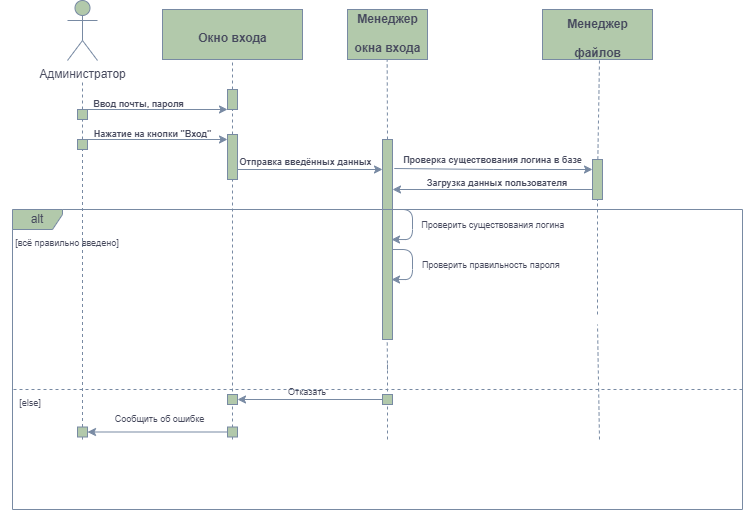

The diagram above was exported from draw.io. Its source (the exported page's mxGraphModel, read from the mxfile embedded in the PNG):
<mxGraphModel dx="926" dy="549" grid="1" gridSize="10" guides="1" tooltips="1" connect="1" arrows="1" fold="1" page="1" pageScale="1" pageWidth="827" pageHeight="1169" background="#FFFFFF" math="0" shadow="0">
  <root>
    <mxCell id="0" />
    <mxCell id="1" parent="0" />
    <mxCell id="4Us4Hkj-e5cnpdyga3_U-63" value="" style="endArrow=none;dashed=1;html=1;rounded=0;labelBackgroundColor=none;fontColor=default;strokeColor=#788AA3;" edge="1" parent="1" source="4Us4Hkj-e5cnpdyga3_U-66">
      <mxGeometry width="50" height="50" relative="1" as="geometry">
        <mxPoint x="140" y="310" as="sourcePoint" />
        <mxPoint x="140" y="130" as="targetPoint" />
      </mxGeometry>
    </mxCell>
    <mxCell id="4Us4Hkj-e5cnpdyga3_U-64" value="Администратор" style="shape=umlActor;verticalLabelPosition=bottom;verticalAlign=top;html=1;outlineConnect=0;labelBackgroundColor=none;fillColor=#B2C9AB;strokeColor=#788AA3;fontColor=#46495D;rounded=0;" vertex="1" parent="1">
      <mxGeometry x="125" y="51" width="30" height="60" as="geometry" />
    </mxCell>
    <mxCell id="4Us4Hkj-e5cnpdyga3_U-65" value="" style="endArrow=none;dashed=1;html=1;rounded=0;labelBackgroundColor=none;fontColor=default;strokeColor=#788AA3;" edge="1" parent="1" source="4Us4Hkj-e5cnpdyga3_U-74" target="4Us4Hkj-e5cnpdyga3_U-66">
      <mxGeometry width="50" height="50" relative="1" as="geometry">
        <mxPoint x="140" y="310" as="sourcePoint" />
        <mxPoint x="140" y="130" as="targetPoint" />
      </mxGeometry>
    </mxCell>
    <mxCell id="4Us4Hkj-e5cnpdyga3_U-66" value="" style="rounded=0;whiteSpace=wrap;html=1;labelBackgroundColor=none;fillColor=#B2C9AB;strokeColor=#788AA3;fontColor=#46495D;" vertex="1" parent="1">
      <mxGeometry x="135" y="160" width="10" height="10" as="geometry" />
    </mxCell>
    <mxCell id="4Us4Hkj-e5cnpdyga3_U-67" value="" style="endArrow=classic;html=1;rounded=0;exitX=0.5;exitY=0;exitDx=0;exitDy=0;entryX=0;entryY=1;entryDx=0;entryDy=0;labelBackgroundColor=none;fontColor=default;strokeColor=#788AA3;" edge="1" parent="1" source="4Us4Hkj-e5cnpdyga3_U-66" target="4Us4Hkj-e5cnpdyga3_U-72">
      <mxGeometry width="50" height="50" relative="1" as="geometry">
        <mxPoint x="160" y="240" as="sourcePoint" />
        <mxPoint x="220" y="160" as="targetPoint" />
      </mxGeometry>
    </mxCell>
    <mxCell id="4Us4Hkj-e5cnpdyga3_U-68" value="" style="rounded=0;whiteSpace=wrap;html=1;labelBackgroundColor=none;fillColor=#B2C9AB;strokeColor=#788AA3;fontColor=#46495D;" vertex="1" parent="1">
      <mxGeometry x="220" y="60" width="140" height="50" as="geometry" />
    </mxCell>
    <mxCell id="4Us4Hkj-e5cnpdyga3_U-69" value="&lt;font style=&quot;font-size: 12px;&quot;&gt;Окно входа&lt;/font&gt;" style="text;strokeColor=none;fillColor=none;html=1;fontSize=24;fontStyle=1;verticalAlign=middle;align=center;labelBackgroundColor=none;fontColor=#46495D;rounded=0;" vertex="1" parent="1">
      <mxGeometry x="220" y="60" width="140" height="50" as="geometry" />
    </mxCell>
    <mxCell id="4Us4Hkj-e5cnpdyga3_U-70" value="" style="endArrow=none;dashed=1;html=1;rounded=0;entryX=0.5;entryY=1;entryDx=0;entryDy=0;labelBackgroundColor=none;fontColor=default;strokeColor=#788AA3;" edge="1" parent="1" source="4Us4Hkj-e5cnpdyga3_U-72" target="4Us4Hkj-e5cnpdyga3_U-68">
      <mxGeometry width="50" height="50" relative="1" as="geometry">
        <mxPoint x="290" y="310" as="sourcePoint" />
        <mxPoint x="290" y="130" as="targetPoint" />
      </mxGeometry>
    </mxCell>
    <mxCell id="4Us4Hkj-e5cnpdyga3_U-71" value="" style="endArrow=none;dashed=1;html=1;rounded=0;labelBackgroundColor=none;fontColor=default;strokeColor=#788AA3;" edge="1" parent="1" source="4Us4Hkj-e5cnpdyga3_U-77" target="4Us4Hkj-e5cnpdyga3_U-72">
      <mxGeometry width="50" height="50" relative="1" as="geometry">
        <mxPoint x="290" y="310" as="sourcePoint" />
        <mxPoint x="290" y="130" as="targetPoint" />
      </mxGeometry>
    </mxCell>
    <mxCell id="4Us4Hkj-e5cnpdyga3_U-72" value="" style="rounded=0;whiteSpace=wrap;html=1;labelBackgroundColor=none;fillColor=#B2C9AB;strokeColor=#788AA3;fontColor=#46495D;" vertex="1" parent="1">
      <mxGeometry x="285" y="140" width="10" height="20" as="geometry" />
    </mxCell>
    <mxCell id="4Us4Hkj-e5cnpdyga3_U-73" value="" style="endArrow=none;dashed=1;html=1;rounded=0;labelBackgroundColor=none;fontColor=default;strokeColor=#788AA3;" edge="1" parent="1" source="4Us4Hkj-e5cnpdyga3_U-122" target="4Us4Hkj-e5cnpdyga3_U-74">
      <mxGeometry width="50" height="50" relative="1" as="geometry">
        <mxPoint x="140" y="490" as="sourcePoint" />
        <mxPoint x="140" y="170" as="targetPoint" />
      </mxGeometry>
    </mxCell>
    <mxCell id="4Us4Hkj-e5cnpdyga3_U-74" value="" style="rounded=0;whiteSpace=wrap;html=1;labelBackgroundColor=none;fillColor=#B2C9AB;strokeColor=#788AA3;fontColor=#46495D;" vertex="1" parent="1">
      <mxGeometry x="135" y="190" width="10" height="10" as="geometry" />
    </mxCell>
    <mxCell id="4Us4Hkj-e5cnpdyga3_U-75" value="" style="endArrow=classic;html=1;rounded=0;exitX=0.5;exitY=0;exitDx=0;exitDy=0;entryX=0;entryY=1;entryDx=0;entryDy=0;labelBackgroundColor=none;fontColor=default;strokeColor=#788AA3;" edge="1" parent="1">
      <mxGeometry width="50" height="50" relative="1" as="geometry">
        <mxPoint x="140" y="190" as="sourcePoint" />
        <mxPoint x="285" y="190" as="targetPoint" />
      </mxGeometry>
    </mxCell>
    <mxCell id="4Us4Hkj-e5cnpdyga3_U-76" value="" style="endArrow=none;dashed=1;html=1;rounded=0;labelBackgroundColor=none;fontColor=default;strokeColor=#788AA3;" edge="1" parent="1" target="4Us4Hkj-e5cnpdyga3_U-77">
      <mxGeometry width="50" height="50" relative="1" as="geometry">
        <mxPoint x="290" y="490" as="sourcePoint" />
        <mxPoint x="290" y="160" as="targetPoint" />
      </mxGeometry>
    </mxCell>
    <mxCell id="4Us4Hkj-e5cnpdyga3_U-77" value="" style="rounded=0;whiteSpace=wrap;html=1;labelBackgroundColor=none;fillColor=#B2C9AB;strokeColor=#788AA3;fontColor=#46495D;" vertex="1" parent="1">
      <mxGeometry x="285" y="185" width="10" height="45" as="geometry" />
    </mxCell>
    <mxCell id="4Us4Hkj-e5cnpdyga3_U-78" value="" style="endArrow=classic;html=1;rounded=0;exitX=0.5;exitY=0;exitDx=0;exitDy=0;entryX=0;entryY=1;entryDx=0;entryDy=0;labelBackgroundColor=none;fontColor=default;strokeColor=#788AA3;" edge="1" parent="1">
      <mxGeometry width="50" height="50" relative="1" as="geometry">
        <mxPoint x="295" y="220" as="sourcePoint" />
        <mxPoint x="440" y="220" as="targetPoint" />
      </mxGeometry>
    </mxCell>
    <mxCell id="4Us4Hkj-e5cnpdyga3_U-79" value="&lt;font style=&quot;font-size: 9px;&quot;&gt;Отправка введённых данных&lt;/font&gt;" style="text;strokeColor=none;fillColor=none;html=1;fontSize=24;fontStyle=1;verticalAlign=middle;align=center;labelBackgroundColor=none;fontColor=#46495D;rounded=0;" vertex="1" parent="1">
      <mxGeometry x="313" y="187.5" width="100" height="40" as="geometry" />
    </mxCell>
    <mxCell id="4Us4Hkj-e5cnpdyga3_U-80" value="" style="rounded=0;whiteSpace=wrap;html=1;labelBackgroundColor=none;fillColor=#B2C9AB;strokeColor=#788AA3;fontColor=#46495D;" vertex="1" parent="1">
      <mxGeometry x="405" y="60" width="80" height="50" as="geometry" />
    </mxCell>
    <mxCell id="4Us4Hkj-e5cnpdyga3_U-81" value="&lt;font style=&quot;font-size: 12px;&quot;&gt;Менеджер&lt;br&gt;окна входа&lt;br&gt;&lt;/font&gt;" style="text;strokeColor=none;fillColor=none;html=1;fontSize=24;fontStyle=1;verticalAlign=middle;align=center;labelBackgroundColor=none;fontColor=#46495D;rounded=0;" vertex="1" parent="1">
      <mxGeometry x="395" y="60" width="100" height="40" as="geometry" />
    </mxCell>
    <mxCell id="4Us4Hkj-e5cnpdyga3_U-82" value="" style="rounded=0;whiteSpace=wrap;html=1;labelBackgroundColor=none;fillColor=#B2C9AB;strokeColor=#788AA3;fontColor=#46495D;" vertex="1" parent="1">
      <mxGeometry x="440" y="190" width="10" height="200" as="geometry" />
    </mxCell>
    <mxCell id="4Us4Hkj-e5cnpdyga3_U-86" value="" style="rounded=0;whiteSpace=wrap;html=1;labelBackgroundColor=none;fillColor=#B2C9AB;strokeColor=#788AA3;fontColor=#46495D;" vertex="1" parent="1">
      <mxGeometry x="729.22" y="397.5" as="geometry" />
    </mxCell>
    <mxCell id="4Us4Hkj-e5cnpdyga3_U-87" value="" style="rounded=0;whiteSpace=wrap;html=1;labelBackgroundColor=none;fillColor=#B2C9AB;strokeColor=#788AA3;fontColor=#46495D;" vertex="1" parent="1">
      <mxGeometry x="60" y="90" as="geometry" />
    </mxCell>
    <mxCell id="4Us4Hkj-e5cnpdyga3_U-88" value="&lt;font style=&quot;font-size: 9px;&quot;&gt;Ввод почты, пароля&lt;br&gt;&lt;/font&gt;" style="text;strokeColor=none;fillColor=none;html=1;fontSize=24;fontStyle=1;verticalAlign=middle;align=center;labelBackgroundColor=none;fontColor=#46495D;rounded=0;" vertex="1" parent="1">
      <mxGeometry x="145.78" y="130" width="100" height="40" as="geometry" />
    </mxCell>
    <mxCell id="4Us4Hkj-e5cnpdyga3_U-89" value="&lt;font style=&quot;font-size: 9px;&quot;&gt;Нажатие на кнопки &quot;Вход&quot;&lt;br&gt;&lt;/font&gt;" style="text;strokeColor=none;fillColor=none;html=1;fontSize=24;fontStyle=1;verticalAlign=middle;align=center;labelBackgroundColor=none;fontColor=#46495D;rounded=0;" vertex="1" parent="1">
      <mxGeometry x="160" y="160" width="100" height="40" as="geometry" />
    </mxCell>
    <mxCell id="4Us4Hkj-e5cnpdyga3_U-91" value="" style="rounded=0;whiteSpace=wrap;html=1;labelBackgroundColor=none;fillColor=#B2C9AB;strokeColor=#788AA3;fontColor=#46495D;" vertex="1" parent="1">
      <mxGeometry x="600" y="60" width="110" height="50" as="geometry" />
    </mxCell>
    <mxCell id="4Us4Hkj-e5cnpdyga3_U-92" value="&lt;font style=&quot;font-size: 12px;&quot;&gt;Менеджер&lt;br&gt;файлов&lt;br&gt;&lt;/font&gt;" style="text;strokeColor=none;fillColor=none;html=1;fontSize=24;fontStyle=1;verticalAlign=middle;align=center;labelBackgroundColor=none;fontColor=#46495D;rounded=0;" vertex="1" parent="1">
      <mxGeometry x="600" y="60" width="110" height="50" as="geometry" />
    </mxCell>
    <mxCell id="4Us4Hkj-e5cnpdyga3_U-93" value="&lt;font style=&quot;font-size: 9px;&quot;&gt;Проверить существования логина&amp;nbsp;&lt;br&gt;&lt;/font&gt;" style="text;html=1;align=center;verticalAlign=middle;whiteSpace=wrap;rounded=0;fontColor=#46495D;" vertex="1" parent="1">
      <mxGeometry x="467" y="260" width="170" height="30" as="geometry" />
    </mxCell>
    <mxCell id="4Us4Hkj-e5cnpdyga3_U-94" value="&lt;font style=&quot;font-size: 9px;&quot;&gt;Загрузка данных пользователя&lt;/font&gt;" style="text;html=1;align=center;verticalAlign=middle;whiteSpace=wrap;rounded=0;fontColor=#46495D;fontStyle=1" vertex="1" parent="1">
      <mxGeometry x="470" y="217.5" width="170" height="30" as="geometry" />
    </mxCell>
    <mxCell id="4Us4Hkj-e5cnpdyga3_U-95" value="" style="endArrow=classic;html=1;strokeColor=#788AA3;fontColor=#46495D;fillColor=#B2C9AB;entryX=0;entryY=0.25;entryDx=0;entryDy=0;exitX=0.99;exitY=0.148;exitDx=0;exitDy=0;exitPerimeter=0;" edge="1" parent="1" target="4Us4Hkj-e5cnpdyga3_U-124">
      <mxGeometry width="50" height="50" relative="1" as="geometry">
        <mxPoint x="451.78" y="219" as="sourcePoint" />
        <mxPoint x="611.56" y="220" as="targetPoint" />
        <Array as="points">
          <mxPoint x="550.78" y="220" />
        </Array>
      </mxGeometry>
    </mxCell>
    <mxCell id="4Us4Hkj-e5cnpdyga3_U-97" value="&lt;div&gt;&lt;font style=&quot;font-size: 9px;&quot;&gt;Проверка существования логина в базе&lt;/font&gt;&lt;/div&gt;" style="text;strokeColor=none;fillColor=none;html=1;fontSize=24;fontStyle=1;verticalAlign=middle;align=center;labelBackgroundColor=none;fontColor=#46495D;rounded=0;" vertex="1" parent="1">
      <mxGeometry x="470" y="190" width="160" height="32.5" as="geometry" />
    </mxCell>
    <mxCell id="4Us4Hkj-e5cnpdyga3_U-98" style="edgeStyle=orthogonalEdgeStyle;orthogonalLoop=1;jettySize=auto;html=1;strokeColor=#788AA3;fontColor=#46495D;fillColor=#B2C9AB;" edge="1" parent="1">
      <mxGeometry relative="1" as="geometry">
        <mxPoint x="449" y="290" as="targetPoint" />
        <mxPoint x="449.97" y="260.01" as="sourcePoint" />
        <Array as="points">
          <mxPoint x="470" y="260" />
          <mxPoint x="470" y="290" />
          <mxPoint x="449" y="290" />
        </Array>
      </mxGeometry>
    </mxCell>
    <mxCell id="4Us4Hkj-e5cnpdyga3_U-99" value="&lt;font style=&quot;font-size: 9px;&quot;&gt;Проверить правильность пароля&amp;nbsp;&lt;br&gt;&lt;/font&gt;" style="text;html=1;align=center;verticalAlign=middle;whiteSpace=wrap;rounded=0;fontColor=#46495D;" vertex="1" parent="1">
      <mxGeometry x="470" y="300" width="160" height="30" as="geometry" />
    </mxCell>
    <mxCell id="4Us4Hkj-e5cnpdyga3_U-100" style="edgeStyle=orthogonalEdgeStyle;orthogonalLoop=1;jettySize=auto;html=1;strokeColor=#788AA3;fontColor=#46495D;fillColor=#B2C9AB;" edge="1" parent="1">
      <mxGeometry relative="1" as="geometry">
        <mxPoint x="449" y="330" as="targetPoint" />
        <mxPoint x="449.97" y="300.01" as="sourcePoint" />
        <Array as="points">
          <mxPoint x="470" y="300" />
          <mxPoint x="470" y="330" />
          <mxPoint x="449" y="330" />
        </Array>
      </mxGeometry>
    </mxCell>
    <mxCell id="4Us4Hkj-e5cnpdyga3_U-101" value="" style="endArrow=none;dashed=1;html=1;strokeColor=#788AA3;fontColor=#46495D;fillColor=#B2C9AB;entryX=0.5;entryY=1;entryDx=0;entryDy=0;" edge="1" parent="1" source="4Us4Hkj-e5cnpdyga3_U-124">
      <mxGeometry width="50" height="50" relative="1" as="geometry">
        <mxPoint x="657" y="490" as="sourcePoint" />
        <mxPoint x="657" y="110" as="targetPoint" />
      </mxGeometry>
    </mxCell>
    <mxCell id="4Us4Hkj-e5cnpdyga3_U-102" value="" style="endArrow=none;dashed=1;html=1;strokeColor=#788AA3;fontColor=#46495D;fillColor=#B2C9AB;entryX=0.5;entryY=1;entryDx=0;entryDy=0;exitX=0.5;exitY=0;exitDx=0;exitDy=0;" edge="1" parent="1" source="4Us4Hkj-e5cnpdyga3_U-82">
      <mxGeometry width="50" height="50" relative="1" as="geometry">
        <mxPoint x="444.66" y="490" as="sourcePoint" />
        <mxPoint x="444.66" y="110" as="targetPoint" />
      </mxGeometry>
    </mxCell>
    <mxCell id="4Us4Hkj-e5cnpdyga3_U-103" value="" style="endArrow=none;dashed=1;html=1;strokeColor=#788AA3;fontColor=#46495D;fillColor=#B2C9AB;entryX=0.5;entryY=1;entryDx=0;entryDy=0;" edge="1" parent="1">
      <mxGeometry width="50" height="50" relative="1" as="geometry">
        <mxPoint x="445" y="420" as="sourcePoint" />
        <mxPoint x="444.71000000000004" y="390" as="targetPoint" />
      </mxGeometry>
    </mxCell>
    <mxCell id="4Us4Hkj-e5cnpdyga3_U-104" value="alt" style="shape=umlFrame;whiteSpace=wrap;html=1;pointerEvents=0;strokeColor=#788AA3;fontColor=#46495D;fillColor=#B2C9AB;width=50;height=20;" vertex="1" parent="1">
      <mxGeometry x="70" y="260" width="730" height="300" as="geometry" />
    </mxCell>
    <mxCell id="4Us4Hkj-e5cnpdyga3_U-105" value="&lt;font style=&quot;font-size: 9px;&quot;&gt;[всё правильно введено]&lt;/font&gt;" style="text;html=1;align=center;verticalAlign=middle;whiteSpace=wrap;rounded=0;fontColor=#46495D;" vertex="1" parent="1">
      <mxGeometry x="70" y="278" width="110" height="30" as="geometry" />
    </mxCell>
    <mxCell id="4Us4Hkj-e5cnpdyga3_U-106" value="&lt;font style=&quot;font-size: 9px;&quot;&gt;[else]&lt;/font&gt;" style="text;html=1;align=center;verticalAlign=middle;whiteSpace=wrap;rounded=0;fontColor=#46495D;" vertex="1" parent="1">
      <mxGeometry x="58" y="437.5" width="60" height="30" as="geometry" />
    </mxCell>
    <mxCell id="4Us4Hkj-e5cnpdyga3_U-107" value="" style="endArrow=none;dashed=1;html=1;rounded=0;labelBackgroundColor=none;fontColor=default;strokeColor=#788AA3;" edge="1" parent="1">
      <mxGeometry width="50" height="50" relative="1" as="geometry">
        <mxPoint x="800" y="440" as="sourcePoint" />
        <mxPoint x="70" y="440" as="targetPoint" />
      </mxGeometry>
    </mxCell>
    <mxCell id="4Us4Hkj-e5cnpdyga3_U-108" value="" style="endArrow=none;dashed=1;html=1;strokeColor=#788AA3;fontColor=#46495D;fillColor=#B2C9AB;entryX=0.5;entryY=1;entryDx=0;entryDy=0;" edge="1" parent="1">
      <mxGeometry width="50" height="50" relative="1" as="geometry">
        <mxPoint x="445" y="490" as="sourcePoint" />
        <mxPoint x="445" y="415" as="targetPoint" />
      </mxGeometry>
    </mxCell>
    <mxCell id="4Us4Hkj-e5cnpdyga3_U-111" value="" style="rounded=0;whiteSpace=wrap;html=1;labelBackgroundColor=none;fillColor=#B2C9AB;strokeColor=#788AA3;fontColor=#46495D;" vertex="1" parent="1">
      <mxGeometry x="285" y="477.5" width="10" height="10" as="geometry" />
    </mxCell>
    <mxCell id="4Us4Hkj-e5cnpdyga3_U-112" value="" style="rounded=0;whiteSpace=wrap;html=1;labelBackgroundColor=none;fillColor=#B2C9AB;strokeColor=#788AA3;fontColor=#46495D;" vertex="1" parent="1">
      <mxGeometry x="285" y="445" width="10" height="10" as="geometry" />
    </mxCell>
    <mxCell id="4Us4Hkj-e5cnpdyga3_U-113" value="" style="rounded=0;whiteSpace=wrap;html=1;labelBackgroundColor=none;fillColor=#B2C9AB;strokeColor=#788AA3;fontColor=#46495D;" vertex="1" parent="1">
      <mxGeometry x="440" y="445" width="10" height="10" as="geometry" />
    </mxCell>
    <mxCell id="4Us4Hkj-e5cnpdyga3_U-114" value="" style="endArrow=classic;html=1;strokeColor=#788AA3;fontColor=#46495D;fillColor=#B2C9AB;exitX=0;exitY=0.5;exitDx=0;exitDy=0;entryX=1;entryY=0.5;entryDx=0;entryDy=0;" edge="1" parent="1" source="4Us4Hkj-e5cnpdyga3_U-113" target="4Us4Hkj-e5cnpdyga3_U-112">
      <mxGeometry width="50" height="50" relative="1" as="geometry">
        <mxPoint x="220" y="410" as="sourcePoint" />
        <mxPoint x="270" y="360" as="targetPoint" />
      </mxGeometry>
    </mxCell>
    <mxCell id="4Us4Hkj-e5cnpdyga3_U-115" value="" style="endArrow=classic;html=1;strokeColor=#788AA3;fontColor=#46495D;fillColor=#B2C9AB;exitX=0;exitY=0.5;exitDx=0;exitDy=0;entryX=1;entryY=0.5;entryDx=0;entryDy=0;" edge="1" parent="1" source="4Us4Hkj-e5cnpdyga3_U-111" target="4Us4Hkj-e5cnpdyga3_U-122">
      <mxGeometry width="50" height="50" relative="1" as="geometry">
        <mxPoint x="270" y="459" as="sourcePoint" />
        <mxPoint x="120" y="459" as="targetPoint" />
      </mxGeometry>
    </mxCell>
    <mxCell id="4Us4Hkj-e5cnpdyga3_U-116" value="&lt;font style=&quot;font-size: 9px;&quot;&gt;Cообщить об ошибке&lt;/font&gt;" style="text;html=1;align=center;verticalAlign=middle;whiteSpace=wrap;rounded=0;fontColor=#46495D;" vertex="1" parent="1">
      <mxGeometry x="150" y="460" width="135" height="17.5" as="geometry" />
    </mxCell>
    <mxCell id="4Us4Hkj-e5cnpdyga3_U-117" value="&lt;font style=&quot;font-size: 9px;&quot;&gt;Отказать&lt;/font&gt;" style="text;html=1;align=center;verticalAlign=middle;whiteSpace=wrap;rounded=0;fontColor=#46495D;" vertex="1" parent="1">
      <mxGeometry x="300" y="427" width="130" height="30" as="geometry" />
    </mxCell>
    <mxCell id="4Us4Hkj-e5cnpdyga3_U-118" value="" style="endArrow=none;dashed=1;html=1;strokeColor=#788AA3;fontColor=#46495D;fillColor=#B2C9AB;entryX=0.5;entryY=1;entryDx=0;entryDy=0;" edge="1" parent="1">
      <mxGeometry width="50" height="50" relative="1" as="geometry">
        <mxPoint x="657" y="490" as="sourcePoint" />
        <mxPoint x="655" y="375" as="targetPoint" />
      </mxGeometry>
    </mxCell>
    <mxCell id="4Us4Hkj-e5cnpdyga3_U-121" value="" style="endArrow=none;dashed=1;html=1;rounded=0;labelBackgroundColor=none;fontColor=default;strokeColor=#788AA3;" edge="1" parent="1" target="4Us4Hkj-e5cnpdyga3_U-122">
      <mxGeometry width="50" height="50" relative="1" as="geometry">
        <mxPoint x="140" y="490" as="sourcePoint" />
        <mxPoint x="140" y="200" as="targetPoint" />
      </mxGeometry>
    </mxCell>
    <mxCell id="4Us4Hkj-e5cnpdyga3_U-122" value="" style="rounded=0;whiteSpace=wrap;html=1;labelBackgroundColor=none;fillColor=#B2C9AB;strokeColor=#788AA3;fontColor=#46495D;" vertex="1" parent="1">
      <mxGeometry x="135" y="477.5" width="10" height="10" as="geometry" />
    </mxCell>
    <mxCell id="4Us4Hkj-e5cnpdyga3_U-123" value="" style="endArrow=none;dashed=1;html=1;strokeColor=#788AA3;fontColor=#46495D;fillColor=#B2C9AB;entryX=0.5;entryY=1;entryDx=0;entryDy=0;" edge="1" parent="1" target="4Us4Hkj-e5cnpdyga3_U-124">
      <mxGeometry width="50" height="50" relative="1" as="geometry">
        <mxPoint x="655" y="365" as="sourcePoint" />
        <mxPoint x="657" y="110" as="targetPoint" />
      </mxGeometry>
    </mxCell>
    <mxCell id="4Us4Hkj-e5cnpdyga3_U-124" value="" style="rounded=0;whiteSpace=wrap;html=1;labelBackgroundColor=none;fillColor=#B2C9AB;strokeColor=#788AA3;fontColor=#46495D;" vertex="1" parent="1">
      <mxGeometry x="650" y="210" width="10" height="40" as="geometry" />
    </mxCell>
    <mxCell id="4Us4Hkj-e5cnpdyga3_U-128" value="" style="endArrow=classic;html=1;rounded=0;exitX=0;exitY=0.75;exitDx=0;exitDy=0;entryX=1;entryY=0.25;entryDx=0;entryDy=0;labelBackgroundColor=none;fontColor=default;strokeColor=#788AA3;" edge="1" parent="1" source="4Us4Hkj-e5cnpdyga3_U-124" target="4Us4Hkj-e5cnpdyga3_U-82">
      <mxGeometry width="50" height="50" relative="1" as="geometry">
        <mxPoint x="305" y="230" as="sourcePoint" />
        <mxPoint x="450" y="230" as="targetPoint" />
      </mxGeometry>
    </mxCell>
  </root>
</mxGraphModel>